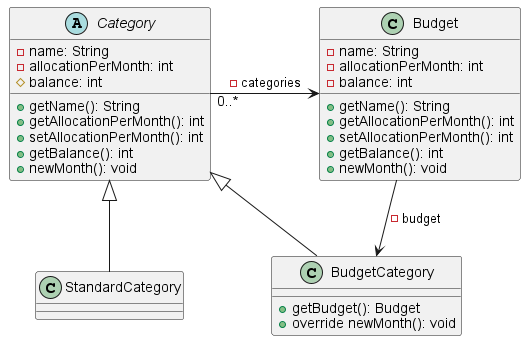

The diagram above was rendered by PlantUML. Its source (embedded in the PNG):
@startuml
'https://plantuml.com/class-diagram

abstract class Category {
    -name: String
    -allocationPerMonth: int
    #balance: int

    +getName(): String
    +getAllocationPerMonth(): int
    +setAllocationPerMonth(): int
    +getBalance(): int
    +newMonth(): void
}
class StandardCategory
class BudgetCategory {
    +getBudget(): Budget
    +override newMonth(): void
}
class Budget {
    -name: String
    -allocationPerMonth: int
    -balance: int

    +getName(): String
    +getAllocationPerMonth(): int
    +setAllocationPerMonth(): int
    +getBalance(): int
    +newMonth(): void
}

Category <|-- StandardCategory
Category <|-- BudgetCategory

Budget --> BudgetCategory : -budget
Category "0..*" -right-> Budget : -categories

@enduml